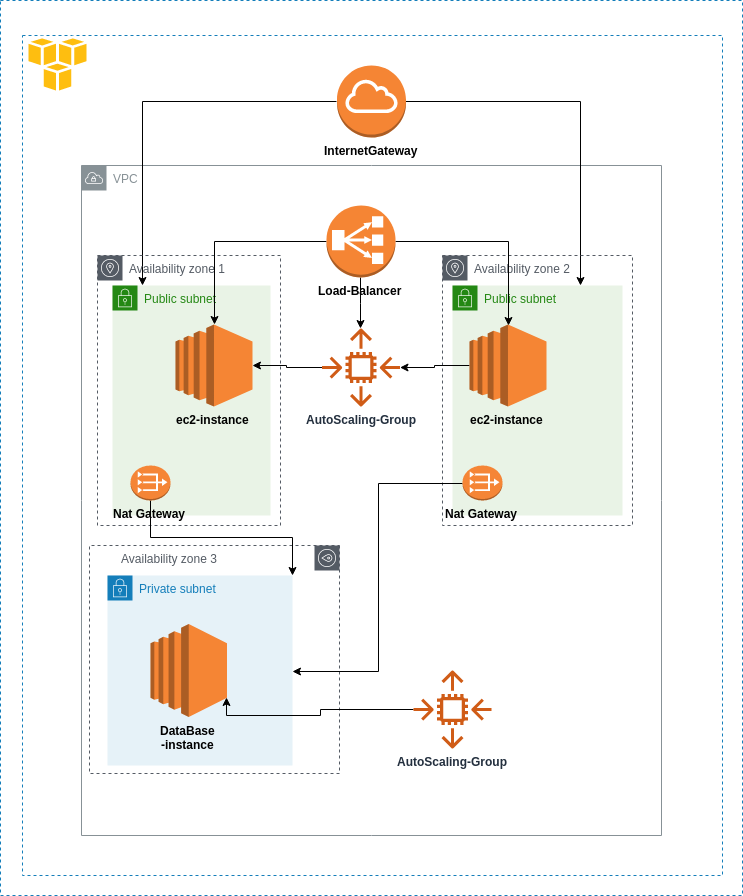

The diagram above was exported from draw.io. Its source (the exported page's mxGraphModel, read from the mxfile embedded in the PNG):
<mxGraphModel dx="1546" dy="992" grid="1" gridSize="10" guides="1" tooltips="1" connect="1" arrows="1" fold="1" page="1" pageScale="1" pageWidth="850" pageHeight="1100" math="0" shadow="0">
  <root>
    <mxCell id="0" />
    <mxCell id="1" parent="0" />
    <mxCell id="NKh7YdDabrd6uugBCisq-1" value="VPC" style="outlineConnect=0;gradientColor=none;html=1;whiteSpace=wrap;fontSize=12;fontStyle=0;shape=mxgraph.aws4.group;grIcon=mxgraph.aws4.group_vpc;strokeColor=#879196;fillColor=none;verticalAlign=top;align=left;spacingLeft=30;fontColor=#879196;dashed=0;" vertex="1" parent="1">
      <mxGeometry x="109" y="180" width="580" height="670" as="geometry" />
    </mxCell>
    <mxCell id="NKh7YdDabrd6uugBCisq-5" value="Public subnet" style="points=[[0,0],[0.25,0],[0.5,0],[0.75,0],[1,0],[1,0.25],[1,0.5],[1,0.75],[1,1],[0.75,1],[0.5,1],[0.25,1],[0,1],[0,0.75],[0,0.5],[0,0.25]];outlineConnect=0;gradientColor=none;html=1;whiteSpace=wrap;fontSize=12;fontStyle=0;shape=mxgraph.aws4.group;grIcon=mxgraph.aws4.group_security_group;grStroke=0;strokeColor=#248814;fillColor=#E9F3E6;verticalAlign=top;align=left;spacingLeft=30;fontColor=#248814;dashed=0;" vertex="1" parent="1">
      <mxGeometry x="140" y="300" width="158" height="230" as="geometry" />
    </mxCell>
    <mxCell id="NKh7YdDabrd6uugBCisq-48" style="edgeStyle=orthogonalEdgeStyle;rounded=0;orthogonalLoop=1;jettySize=auto;html=1;exitX=0;exitY=0.5;exitDx=0;exitDy=0;exitPerimeter=0;" edge="1" parent="1" source="NKh7YdDabrd6uugBCisq-17">
      <mxGeometry relative="1" as="geometry">
        <mxPoint x="170" y="300" as="targetPoint" />
      </mxGeometry>
    </mxCell>
    <mxCell id="NKh7YdDabrd6uugBCisq-49" style="edgeStyle=orthogonalEdgeStyle;rounded=0;orthogonalLoop=1;jettySize=auto;html=1;entryX=0.75;entryY=0;entryDx=0;entryDy=0;" edge="1" parent="1" source="NKh7YdDabrd6uugBCisq-17" target="NKh7YdDabrd6uugBCisq-21">
      <mxGeometry relative="1" as="geometry" />
    </mxCell>
    <mxCell id="NKh7YdDabrd6uugBCisq-17" value="&lt;b&gt;InternetGateway&lt;/b&gt;" style="outlineConnect=0;dashed=0;verticalLabelPosition=bottom;verticalAlign=top;align=center;html=1;shape=mxgraph.aws3.internet_gateway;fillColor=#F58534;gradientColor=none;" vertex="1" parent="1">
      <mxGeometry x="364.5" y="80" width="69" height="72" as="geometry" />
    </mxCell>
    <mxCell id="NKh7YdDabrd6uugBCisq-19" value="Availability zone 1" style="outlineConnect=0;gradientColor=none;html=1;whiteSpace=wrap;fontSize=12;fontStyle=0;shape=mxgraph.aws4.group;grIcon=mxgraph.aws4.group_availability_zone;strokeColor=#545B64;fillColor=none;verticalAlign=top;align=left;spacingLeft=30;fontColor=#545B64;dashed=1;" vertex="1" parent="1">
      <mxGeometry x="125" y="270" width="183" height="270" as="geometry" />
    </mxCell>
    <mxCell id="NKh7YdDabrd6uugBCisq-20" value="Availability zone 2" style="outlineConnect=0;gradientColor=none;html=1;whiteSpace=wrap;fontSize=12;fontStyle=0;shape=mxgraph.aws4.group;grIcon=mxgraph.aws4.group_availability_zone;strokeColor=#545B64;fillColor=none;verticalAlign=top;align=left;spacingLeft=30;fontColor=#545B64;dashed=1;" vertex="1" parent="1">
      <mxGeometry x="470" y="270" width="190" height="270" as="geometry" />
    </mxCell>
    <mxCell id="NKh7YdDabrd6uugBCisq-21" value="Public subnet" style="points=[[0,0],[0.25,0],[0.5,0],[0.75,0],[1,0],[1,0.25],[1,0.5],[1,0.75],[1,1],[0.75,1],[0.5,1],[0.25,1],[0,1],[0,0.75],[0,0.5],[0,0.25]];outlineConnect=0;gradientColor=none;html=1;whiteSpace=wrap;fontSize=12;fontStyle=0;shape=mxgraph.aws4.group;grIcon=mxgraph.aws4.group_security_group;grStroke=0;strokeColor=#248814;fillColor=#E9F3E6;verticalAlign=top;align=left;spacingLeft=30;fontColor=#248814;dashed=0;" vertex="1" parent="1">
      <mxGeometry x="480" y="300" width="170" height="230" as="geometry" />
    </mxCell>
    <mxCell id="NKh7YdDabrd6uugBCisq-22" value="Availability zone 3" style="outlineConnect=0;gradientColor=none;html=1;whiteSpace=wrap;fontSize=12;fontStyle=0;shape=mxgraph.aws4.group;grIcon=mxgraph.aws4.group_availability_zone;strokeColor=#545B64;fillColor=none;verticalAlign=top;align=left;spacingLeft=30;fontColor=#545B64;dashed=1;direction=south;" vertex="1" parent="1">
      <mxGeometry x="117" y="560" width="250" height="228" as="geometry" />
    </mxCell>
    <mxCell id="NKh7YdDabrd6uugBCisq-23" value="Private subnet" style="points=[[0,0],[0.25,0],[0.5,0],[0.75,0],[1,0],[1,0.25],[1,0.5],[1,0.75],[1,1],[0.75,1],[0.5,1],[0.25,1],[0,1],[0,0.75],[0,0.5],[0,0.25]];outlineConnect=0;gradientColor=none;html=1;whiteSpace=wrap;fontSize=12;fontStyle=0;shape=mxgraph.aws4.group;grIcon=mxgraph.aws4.group_security_group;grStroke=0;strokeColor=#147EBA;fillColor=#E6F2F8;verticalAlign=top;align=left;spacingLeft=30;fontColor=#147EBA;dashed=0;" vertex="1" parent="1">
      <mxGeometry x="135" y="590" width="185" height="190" as="geometry" />
    </mxCell>
    <mxCell id="NKh7YdDabrd6uugBCisq-24" value="&lt;b&gt;ec2-instance&lt;/b&gt;" style="outlineConnect=0;dashed=0;verticalLabelPosition=bottom;verticalAlign=top;align=center;html=1;shape=mxgraph.aws3.ec2;fillColor=#F58534;gradientColor=none;" vertex="1" parent="1">
      <mxGeometry x="203" y="339" width="77" height="82" as="geometry" />
    </mxCell>
    <mxCell id="NKh7YdDabrd6uugBCisq-34" value="" style="edgeStyle=orthogonalEdgeStyle;rounded=0;orthogonalLoop=1;jettySize=auto;html=1;" edge="1" parent="1" source="NKh7YdDabrd6uugBCisq-25" target="NKh7YdDabrd6uugBCisq-28">
      <mxGeometry relative="1" as="geometry" />
    </mxCell>
    <mxCell id="NKh7YdDabrd6uugBCisq-25" value="&lt;b&gt;ec2-instance&lt;/b&gt;&lt;br&gt;" style="outlineConnect=0;dashed=0;verticalLabelPosition=bottom;verticalAlign=top;align=center;html=1;shape=mxgraph.aws3.ec2;fillColor=#F58534;gradientColor=none;" vertex="1" parent="1">
      <mxGeometry x="497" y="339" width="77" height="82" as="geometry" />
    </mxCell>
    <mxCell id="NKh7YdDabrd6uugBCisq-27" value="&lt;b&gt;DataBase&lt;br&gt;-instance&lt;/b&gt;" style="outlineConnect=0;dashed=0;verticalLabelPosition=bottom;verticalAlign=top;align=center;html=1;shape=mxgraph.aws3.ec2;fillColor=#F58534;gradientColor=none;" vertex="1" parent="1">
      <mxGeometry x="178" y="638.5" width="76.5" height="93" as="geometry" />
    </mxCell>
    <mxCell id="NKh7YdDabrd6uugBCisq-33" value="" style="edgeStyle=orthogonalEdgeStyle;rounded=0;orthogonalLoop=1;jettySize=auto;html=1;" edge="1" parent="1" source="NKh7YdDabrd6uugBCisq-28" target="NKh7YdDabrd6uugBCisq-24">
      <mxGeometry relative="1" as="geometry" />
    </mxCell>
    <mxCell id="NKh7YdDabrd6uugBCisq-28" value="&lt;b&gt;AutoScaling-Group&lt;/b&gt;" style="outlineConnect=0;fontColor=#232F3E;gradientColor=none;fillColor=#D05C17;strokeColor=none;dashed=0;verticalLabelPosition=bottom;verticalAlign=top;align=center;html=1;fontSize=12;fontStyle=0;aspect=fixed;pointerEvents=1;shape=mxgraph.aws4.auto_scaling2;" vertex="1" parent="1">
      <mxGeometry x="349.5" y="343" width="78" height="78" as="geometry" />
    </mxCell>
    <mxCell id="NKh7YdDabrd6uugBCisq-40" style="edgeStyle=orthogonalEdgeStyle;rounded=0;orthogonalLoop=1;jettySize=auto;html=1;entryX=1;entryY=0.79;entryDx=0;entryDy=0;entryPerimeter=0;" edge="1" parent="1" source="NKh7YdDabrd6uugBCisq-29" target="NKh7YdDabrd6uugBCisq-27">
      <mxGeometry relative="1" as="geometry">
        <Array as="points">
          <mxPoint x="348" y="724" />
          <mxPoint x="348" y="730" />
          <mxPoint x="254" y="730" />
        </Array>
      </mxGeometry>
    </mxCell>
    <mxCell id="NKh7YdDabrd6uugBCisq-29" value="&lt;b&gt;AutoScaling-Group&lt;/b&gt;" style="outlineConnect=0;fontColor=#232F3E;gradientColor=none;fillColor=#D05C17;strokeColor=none;dashed=0;verticalLabelPosition=bottom;verticalAlign=top;align=center;html=1;fontSize=12;fontStyle=0;aspect=fixed;pointerEvents=1;shape=mxgraph.aws4.auto_scaling2;" vertex="1" parent="1">
      <mxGeometry x="441" y="685" width="78" height="78" as="geometry" />
    </mxCell>
    <mxCell id="NKh7YdDabrd6uugBCisq-62" style="edgeStyle=orthogonalEdgeStyle;rounded=0;orthogonalLoop=1;jettySize=auto;html=1;entryX=1;entryY=0;entryDx=0;entryDy=0;" edge="1" parent="1" source="NKh7YdDabrd6uugBCisq-30" target="NKh7YdDabrd6uugBCisq-23">
      <mxGeometry relative="1" as="geometry" />
    </mxCell>
    <mxCell id="NKh7YdDabrd6uugBCisq-30" value="&lt;b&gt;Nat Gateway&lt;/b&gt;" style="outlineConnect=0;dashed=0;verticalLabelPosition=bottom;verticalAlign=top;align=center;html=1;shape=mxgraph.aws3.vpc_nat_gateway;fillColor=#F58536;gradientColor=none;" vertex="1" parent="1">
      <mxGeometry x="158" y="480" width="40" height="35" as="geometry" />
    </mxCell>
    <mxCell id="NKh7YdDabrd6uugBCisq-38" style="edgeStyle=orthogonalEdgeStyle;rounded=0;orthogonalLoop=1;jettySize=auto;html=1;entryX=1;entryY=0.5;entryDx=0;entryDy=0;" edge="1" parent="1" source="NKh7YdDabrd6uugBCisq-31" target="NKh7YdDabrd6uugBCisq-23">
      <mxGeometry relative="1" as="geometry" />
    </mxCell>
    <mxCell id="NKh7YdDabrd6uugBCisq-31" value="&lt;b&gt;Nat Gateway&lt;/b&gt;" style="outlineConnect=0;dashed=0;verticalLabelPosition=bottom;verticalAlign=top;align=center;html=1;shape=mxgraph.aws3.vpc_nat_gateway;fillColor=#F58536;gradientColor=none;" vertex="1" parent="1">
      <mxGeometry x="490" y="480" width="40" height="35" as="geometry" />
    </mxCell>
    <mxCell id="NKh7YdDabrd6uugBCisq-42" style="edgeStyle=orthogonalEdgeStyle;rounded=0;orthogonalLoop=1;jettySize=auto;html=1;" edge="1" parent="1" source="NKh7YdDabrd6uugBCisq-41" target="NKh7YdDabrd6uugBCisq-24">
      <mxGeometry relative="1" as="geometry" />
    </mxCell>
    <mxCell id="NKh7YdDabrd6uugBCisq-43" style="edgeStyle=orthogonalEdgeStyle;rounded=0;orthogonalLoop=1;jettySize=auto;html=1;entryX=0.5;entryY=0;entryDx=0;entryDy=0;entryPerimeter=0;" edge="1" parent="1" source="NKh7YdDabrd6uugBCisq-41" target="NKh7YdDabrd6uugBCisq-25">
      <mxGeometry relative="1" as="geometry" />
    </mxCell>
    <mxCell id="NKh7YdDabrd6uugBCisq-46" style="edgeStyle=orthogonalEdgeStyle;rounded=0;orthogonalLoop=1;jettySize=auto;html=1;exitX=0.5;exitY=1;exitDx=0;exitDy=0;exitPerimeter=0;" edge="1" parent="1" source="NKh7YdDabrd6uugBCisq-41" target="NKh7YdDabrd6uugBCisq-28">
      <mxGeometry relative="1" as="geometry" />
    </mxCell>
    <mxCell id="NKh7YdDabrd6uugBCisq-41" value="&lt;b&gt;Load-Balancer&lt;/b&gt;" style="outlineConnect=0;dashed=0;verticalLabelPosition=bottom;verticalAlign=top;align=center;html=1;shape=mxgraph.aws3.classic_load_balancer;fillColor=#F58534;gradientColor=none;" vertex="1" parent="1">
      <mxGeometry x="354" y="220" width="69" height="72" as="geometry" />
    </mxCell>
    <mxCell id="NKh7YdDabrd6uugBCisq-63" value="" style="fillColor=none;strokeColor=#147EBA;dashed=1;verticalAlign=top;fontStyle=0;fontColor=#147EBA;" vertex="1" parent="1">
      <mxGeometry x="50" y="50" width="700" height="840" as="geometry" />
    </mxCell>
    <mxCell id="NKh7YdDabrd6uugBCisq-64" value="" style="dashed=0;outlineConnect=0;html=1;align=center;labelPosition=center;verticalLabelPosition=bottom;verticalAlign=top;shape=mxgraph.weblogos.aws" vertex="1" parent="1">
      <mxGeometry x="53" y="50" width="63.6" height="58.400000000000006" as="geometry" />
    </mxCell>
    <mxCell id="NKh7YdDabrd6uugBCisq-67" value="  " style="fillColor=none;strokeColor=#147EBA;dashed=1;verticalAlign=top;fontStyle=0;fontColor=#147EBA;" vertex="1" parent="1">
      <mxGeometry x="28" y="15" width="742" height="895" as="geometry" />
    </mxCell>
  </root>
</mxGraphModel>